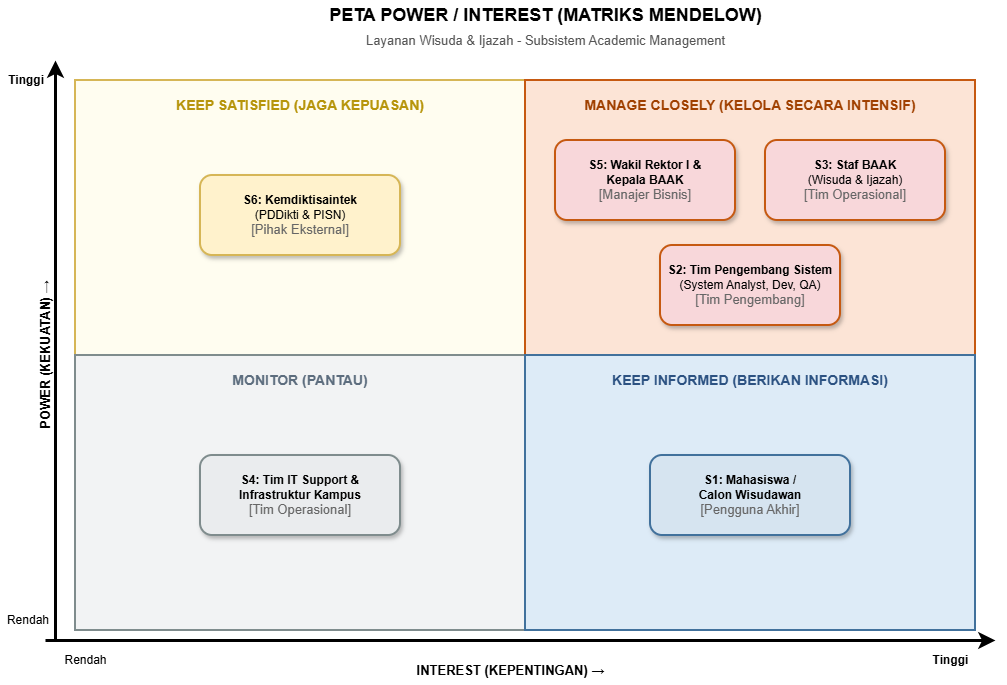

The diagram above was exported from draw.io. Its source (the exported page's mxGraphModel, read from the mxfile embedded in the PNG):
<mxGraphModel dx="1030" dy="674" grid="1" gridSize="10" guides="1" tooltips="1" connect="1" arrows="1" fold="1" page="1" pageScale="1" pageWidth="827" pageHeight="1169" math="0" shadow="0">
  <root>
    <mxCell id="0" />
    <mxCell id="1" parent="0" />
    <mxCell id="title" parent="1" style="text;html=1;align=center;verticalAlign=middle;resizable=0;points=[];autosize=1;strokeColor=none;fillColor=none;fontSize=18;fontStyle=1;" value="PETA POWER / INTEREST (MATRIKS MENDELOW)" vertex="1">
      <mxGeometry height="30" width="800" x="150" y="20" as="geometry" />
    </mxCell>
    <mxCell id="subtitle" parent="1" style="text;html=1;align=center;verticalAlign=middle;resizable=0;points=[];autosize=1;strokeColor=none;fillColor=none;fontSize=13;fontColor=#555555;" value="Layanan Wisuda &amp; Ijazah - Subsistem Academic Management" vertex="1">
      <mxGeometry height="20" width="800" x="150" y="50" as="geometry" />
    </mxCell>
    <mxCell id="quadrant-b" parent="1" style="rounded=0;whiteSpace=wrap;html=1;fillColor=#FFFDF0;strokeColor=#D6B656;strokeWidth=2;" value="" vertex="1">
      <mxGeometry height="275" width="450" x="80" y="100" as="geometry" />
    </mxCell>
    <mxCell id="label-q-b" parent="1" style="text;html=1;align=center;verticalAlign=middle;whiteSpace=wrap;rounded=0;fontSize=14;fontStyle=1;fontColor=#B7950B;" value="KEEP SATISFIED (JAGA KEPUASAN)" vertex="1">
      <mxGeometry height="30" width="430" x="90" y="110" as="geometry" />
    </mxCell>
    <mxCell id="quadrant-a" parent="1" style="rounded=0;whiteSpace=wrap;html=1;fillColor=#FCE4D6;strokeColor=#C65911;strokeWidth=2;" value="" vertex="1">
      <mxGeometry height="275" width="450" x="530" y="100" as="geometry" />
    </mxCell>
    <mxCell id="label-q-a" parent="1" style="text;html=1;align=center;verticalAlign=middle;whiteSpace=wrap;rounded=0;fontSize=14;fontStyle=1;fontColor=#A04000;" value="MANAGE CLOSELY (KELOLA SECARA INTENSIF)" vertex="1">
      <mxGeometry height="30" width="430" x="540" y="110" as="geometry" />
    </mxCell>
    <mxCell id="quadrant-d" parent="1" style="rounded=0;whiteSpace=wrap;html=1;fillColor=#F2F3F4;strokeColor=#7F8C8D;strokeWidth=2;" value="" vertex="1">
      <mxGeometry height="275" width="450" x="80" y="375" as="geometry" />
    </mxCell>
    <mxCell id="label-q-d" parent="1" style="text;html=1;align=center;verticalAlign=middle;whiteSpace=wrap;rounded=0;fontSize=14;fontStyle=1;fontColor=#5D6D7E;" value="MONITOR (PANTAU)" vertex="1">
      <mxGeometry height="30" width="430" x="90" y="385" as="geometry" />
    </mxCell>
    <mxCell id="quadrant-c" parent="1" style="rounded=0;whiteSpace=wrap;html=1;fillColor=#DDEBF7;strokeColor=#41719C;strokeWidth=2;" value="" vertex="1">
      <mxGeometry height="275" width="450" x="530" y="375" as="geometry" />
    </mxCell>
    <mxCell id="label-q-c" parent="1" style="text;html=1;align=center;verticalAlign=middle;whiteSpace=wrap;rounded=0;fontSize=14;fontStyle=1;fontColor=#2C5282;" value="KEEP INFORMED (BERIKAN INFORMASI)" vertex="1">
      <mxGeometry height="30" width="430" x="540" y="385" as="geometry" />
    </mxCell>
    <mxCell id="s6" parent="1" style="rounded=1;whiteSpace=wrap;html=1;fillColor=#FFF2CC;strokeColor=#D6B656;strokeWidth=2;shadow=1;" value="&lt;b&gt;S6: Kemdiktisaintek&lt;/b&gt;&lt;br/&gt;(PDDikti &amp;amp; PISN)&lt;br/&gt;&lt;font size=&quot;2&quot; color=&quot;#666666&quot;&gt;[Pihak Eksternal]&lt;/font&gt;" vertex="1">
      <mxGeometry height="80" width="200" x="205" y="195" as="geometry" />
    </mxCell>
    <mxCell id="s5" parent="1" style="rounded=1;whiteSpace=wrap;html=1;fillColor=#F8D7DA;strokeColor=#C65911;strokeWidth=2;shadow=1;" value="&lt;b&gt;S5: Wakil Rektor I &amp;amp;&lt;br/&gt;Kepala BAAK&lt;/b&gt;&lt;br/&gt;&lt;font size=&quot;2&quot; color=&quot;#666666&quot;&gt;[Manajer Bisnis]&lt;/font&gt;" vertex="1">
      <mxGeometry height="80" width="180" x="560" y="160" as="geometry" />
    </mxCell>
    <mxCell id="s3" parent="1" style="rounded=1;whiteSpace=wrap;html=1;fillColor=#F8D7DA;strokeColor=#C65911;strokeWidth=2;shadow=1;" value="&lt;b&gt;S3: Staf BAAK&lt;/b&gt;&lt;br/&gt;(Wisuda &amp;amp; Ijazah)&lt;br/&gt;&lt;font size=&quot;2&quot; color=&quot;#666666&quot;&gt;[Tim Operasional]&lt;/font&gt;" vertex="1">
      <mxGeometry height="80" width="180" x="770" y="160" as="geometry" />
    </mxCell>
    <mxCell id="s2" parent="1" style="rounded=1;whiteSpace=wrap;html=1;fillColor=#F8D7DA;strokeColor=#C65911;strokeWidth=2;shadow=1;" value="&lt;b&gt;S2: Tim Pengembang Sistem&lt;/b&gt;&lt;br/&gt;(System Analyst, Dev, QA)&lt;br/&gt;&lt;font size=&quot;2&quot; color=&quot;#666666&quot;&gt;[Tim Pengembang]&lt;/font&gt;" vertex="1">
      <mxGeometry height="80" width="180" x="665" y="265" as="geometry" />
    </mxCell>
    <mxCell id="s4" parent="1" style="rounded=1;whiteSpace=wrap;html=1;fillColor=#EAECEE;strokeColor=#7F8C8D;strokeWidth=2;shadow=1;" value="&lt;b&gt;S4: Tim IT Support &amp;amp;&lt;br/&gt;Infrastruktur Kampus&lt;/b&gt;&lt;br/&gt;&lt;font size=&quot;2&quot; color=&quot;#666666&quot;&gt;[Tim Operasional]&lt;/font&gt;" vertex="1">
      <mxGeometry height="80" width="200" x="205" y="475" as="geometry" />
    </mxCell>
    <mxCell id="s1" parent="1" style="rounded=1;whiteSpace=wrap;html=1;fillColor=#D6E4F0;strokeColor=#41719C;strokeWidth=2;shadow=1;" value="&lt;b&gt;S1: Mahasiswa /&lt;br/&gt;Calon Wisudawan&lt;/b&gt;&lt;br/&gt;&lt;font size=&quot;2&quot; color=&quot;#666666&quot;&gt;[Pengguna Akhir]&lt;/font&gt;" vertex="1">
      <mxGeometry height="80" width="200" x="655" y="475" as="geometry" />
    </mxCell>
    <mxCell id="y_axis" edge="1" parent="1" style="endArrow=classic;html=1;strokeWidth=3;endSize=8;" value="">
      <mxGeometry height="50" relative="1" width="50" as="geometry">
        <mxPoint x="60" y="660" as="sourcePoint" />
        <mxPoint x="60" y="80" as="targetPoint" />
      </mxGeometry>
    </mxCell>
    <mxCell id="x_axis" edge="1" parent="1" style="endArrow=classic;html=1;strokeWidth=3;endSize=8;" value="">
      <mxGeometry height="50" relative="1" width="50" as="geometry">
        <mxPoint x="50" y="660" as="sourcePoint" />
        <mxPoint x="1000" y="660" as="targetPoint" />
      </mxGeometry>
    </mxCell>
    <mxCell id="label-y" parent="1" style="text;html=1;align=center;verticalAlign=middle;resizable=0;points=[];autosize=1;strokeColor=none;fillColor=none;fontStyle=1;fontSize=13;rotation=270;" value="POWER (KEKUATAN) &amp;#8594;" vertex="1">
      <mxGeometry height="30" width="160" x="-30" y="360" as="geometry" />
    </mxCell>
    <mxCell id="label-y-high" parent="1" style="text;html=1;align=right;verticalAlign=middle;resizable=0;points=[];autosize=1;strokeColor=none;fillColor=none;fontStyle=1;fontSize=12;" value="Tinggi" vertex="1">
      <mxGeometry height="20" width="40" x="10" y="90" as="geometry" />
    </mxCell>
    <mxCell id="label-y-low" parent="1" style="text;html=1;align=right;verticalAlign=middle;resizable=0;points=[];autosize=1;strokeColor=none;fillColor=none;fontSize=12;" value="Rendah" vertex="1">
      <mxGeometry height="20" width="50" x="5" y="630" as="geometry" />
    </mxCell>
    <mxCell id="label-x" parent="1" style="text;html=1;align=center;verticalAlign=middle;resizable=0;points=[];autosize=1;strokeColor=none;fillColor=none;fontStyle=1;fontSize=13;" value="INTEREST (KEPENTINGAN) &amp;#8594;" vertex="1">
      <mxGeometry height="30" width="220" x="405" y="675" as="geometry" />
    </mxCell>
    <mxCell id="label-x-low" parent="1" style="text;html=1;align=center;verticalAlign=middle;resizable=0;points=[];autosize=1;strokeColor=none;fillColor=none;fontSize=12;" value="Rendah" vertex="1">
      <mxGeometry height="20" width="60" x="60" y="670" as="geometry" />
    </mxCell>
    <mxCell id="label-x-high" parent="1" style="text;html=1;align=center;verticalAlign=middle;resizable=0;points=[];autosize=1;strokeColor=none;fillColor=none;fontStyle=1;fontSize=12;" value="Tinggi" vertex="1">
      <mxGeometry height="20" width="50" x="930" y="670" as="geometry" />
    </mxCell>
  </root>
</mxGraphModel>